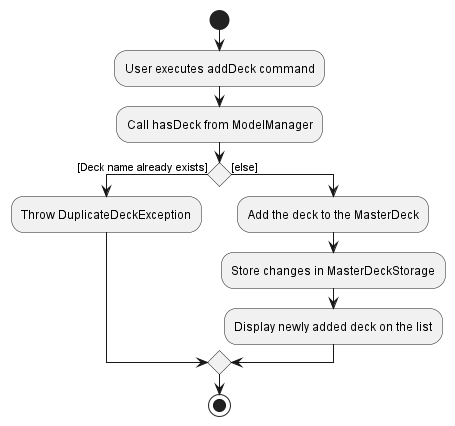

The diagram above was rendered by PlantUML. Its source (embedded in the PNG):
@startuml

start
:User executes addDeck command;

:Call hasDeck from ModelManager;

if () then ([Deck name already exists])
    :Throw DuplicateDeckException;
else ([else])
    :Add the deck to the MasterDeck;
    :Store changes in MasterDeckStorage;
    :Display newly added deck on the list;

endif

stop
@enduml